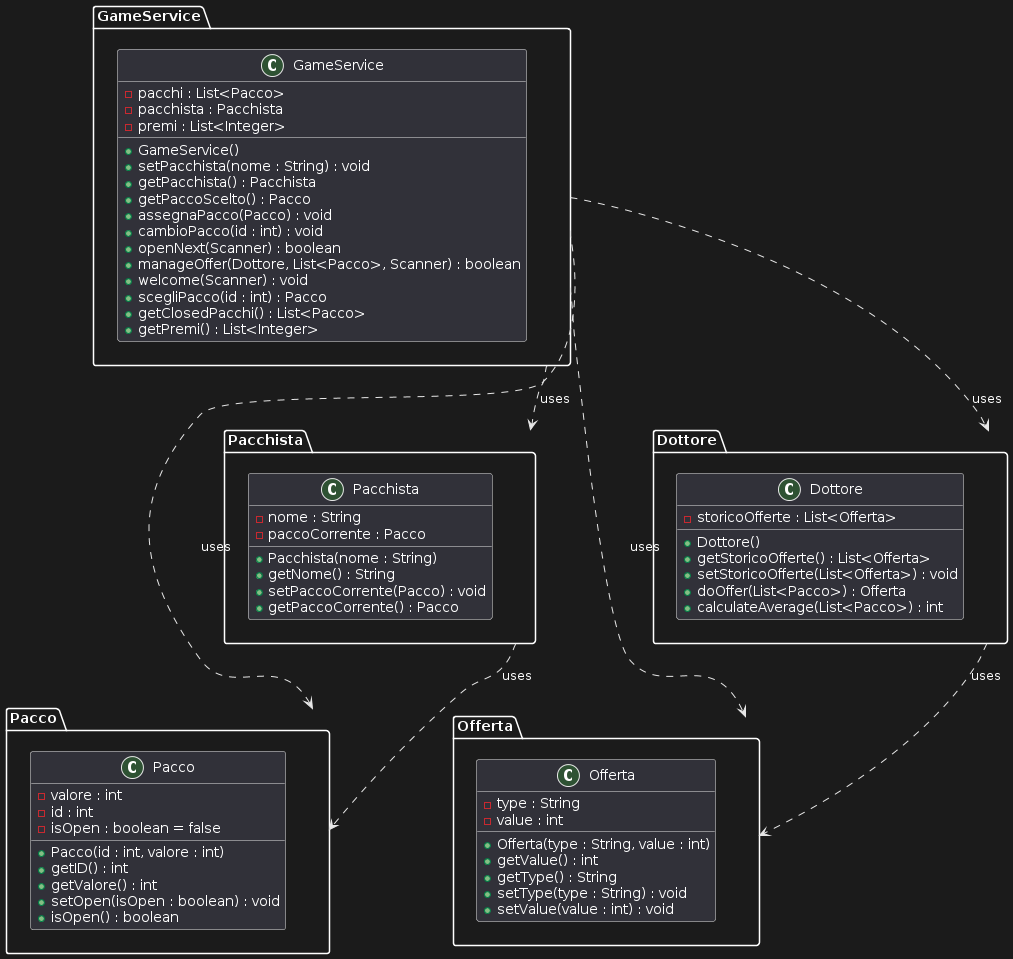

The diagram above was rendered by PlantUML. Its source (embedded in the PNG):
@startuml
package Pacco {
    class Pacco {
        - valore : int
        - id : int
        - isOpen : boolean = false

        + Pacco(id : int, valore : int)
        + getID() : int
        + getValore() : int
        + setOpen(isOpen : boolean) : void
        + isOpen() : boolean
    }
}

package Pacchista {
    class Pacchista {
        - nome : String
        - paccoCorrente : Pacco

        + Pacchista(nome : String)
        + getNome() : String
        + setPaccoCorrente(Pacco) : void
        + getPaccoCorrente() : Pacco
    }
}

package Offerta {
    class Offerta {
        - type : String
        - value : int

        + Offerta(type : String, value : int)
        + getValue() : int
        + getType() : String
        + setType(type : String) : void
        + setValue(value : int) : void
    }
}

package Dottore {
    class Dottore {
        - storicoOfferte : List<Offerta>

        + Dottore()
        + getStoricoOfferte() : List<Offerta>
        + setStoricoOfferte(List<Offerta>) : void
        + doOffer(List<Pacco>) : Offerta
        + calculateAverage(List<Pacco>) : int
    }
}

package GameService {
    class GameService {
        - pacchi : List<Pacco>
        - pacchista : Pacchista
        - premi : List<Integer>

        + GameService()
        + setPacchista(nome : String) : void
        + getPacchista() : Pacchista
        + getPaccoScelto() : Pacco
        + assegnaPacco(Pacco) : void
        + cambioPacco(id : int) : void
        + openNext(Scanner) : boolean
        + manageOffer(Dottore, List<Pacco>, Scanner) : boolean
        + welcome(Scanner) : void
        + scegliPacco(id : int) : Pacco
        + getClosedPacchi() : List<Pacco>
        + getPremi() : List<Integer>
    }
}

GameService ..> Pacchista : uses
GameService ..> Pacco : uses
GameService ..> Dottore : uses
GameService ..> Offerta : uses
Dottore ..> Offerta : uses
Pacchista ..> Pacco : uses
@enduml